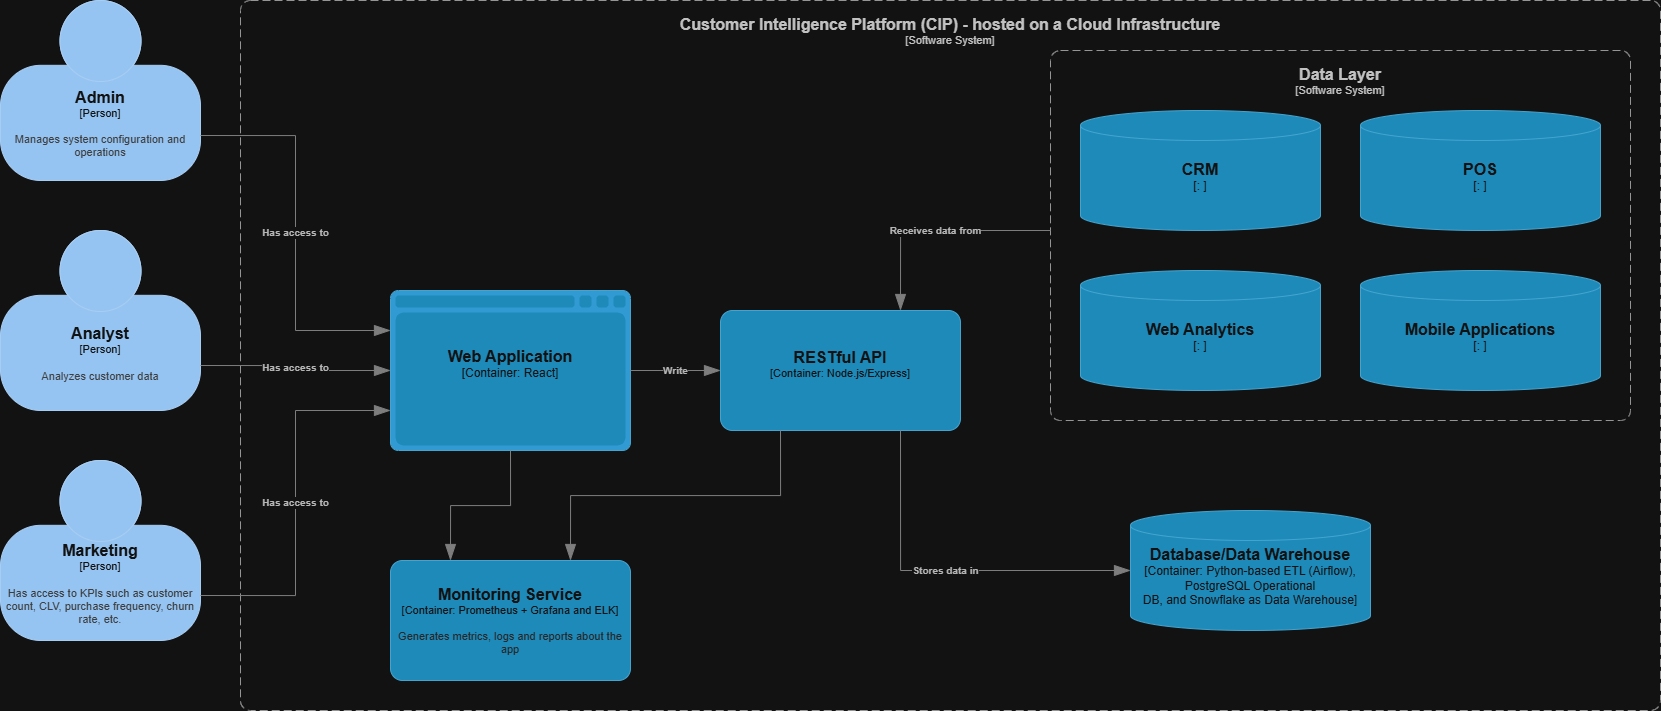

The diagram above was exported from draw.io. Its source (the exported page's mxGraphModel, read from the mxfile embedded in the PNG):
<mxGraphModel dx="1891" dy="1048" grid="1" gridSize="10" guides="1" tooltips="1" connect="1" arrows="1" fold="1" page="1" pageScale="1" pageWidth="850" pageHeight="1100" math="0" shadow="0">
  <root>
    <mxCell id="0" />
    <mxCell id="1" parent="0" />
    <object placeholders="1" c4Name="Admin" c4Type="Person" c4Description="Manages system configuration and operations" label="&lt;font style=&quot;font-size: 16px&quot;&gt;&lt;b&gt;%c4Name%&lt;/b&gt;&lt;/font&gt;&lt;div&gt;[%c4Type%]&lt;/div&gt;&lt;br&gt;&lt;div&gt;&lt;font style=&quot;font-size: 11px&quot;&gt;&lt;font color=&quot;#cccccc&quot;&gt;%c4Description%&lt;/font&gt;&lt;/div&gt;" id="FQmGFcKUcONYiw_ggBNq-1">
      <mxCell parent="1" style="html=1;fontSize=11;dashed=0;whiteSpace=wrap;fillColor=#083F75;strokeColor=#06315C;fontColor=#ffffff;shape=mxgraph.c4.person2;align=center;metaEdit=1;points=[[0.5,0,0],[1,0.5,0],[1,0.75,0],[0.75,1,0],[0.5,1,0],[0.25,1,0],[0,0.75,0],[0,0.5,0]];resizable=0;" vertex="1">
        <mxGeometry height="180" width="200" x="220" y="370" as="geometry" />
      </mxCell>
    </object>
    <object placeholders="1" c4Name="Marketing" c4Type="Person" c4Description="Has access to KPIs such as customer count, CLV, purchase frequency, churn rate, etc." label="&lt;font style=&quot;font-size: 16px&quot;&gt;&lt;b&gt;%c4Name%&lt;/b&gt;&lt;/font&gt;&lt;div&gt;[%c4Type%]&lt;/div&gt;&lt;br&gt;&lt;div&gt;&lt;font style=&quot;font-size: 11px&quot;&gt;&lt;font color=&quot;#cccccc&quot;&gt;%c4Description%&lt;/font&gt;&lt;/div&gt;" id="FQmGFcKUcONYiw_ggBNq-2">
      <mxCell parent="1" style="html=1;fontSize=11;dashed=0;whiteSpace=wrap;fillColor=#083F75;strokeColor=#06315C;fontColor=#ffffff;shape=mxgraph.c4.person2;align=center;metaEdit=1;points=[[0.5,0,0],[1,0.5,0],[1,0.75,0],[0.75,1,0],[0.5,1,0],[0.25,1,0],[0,0.75,0],[0,0.5,0]];resizable=0;" vertex="1">
        <mxGeometry height="180" width="200" x="220" y="830" as="geometry" />
      </mxCell>
    </object>
    <object placeholders="1" c4Name="Analyst" c4Type="Person" c4Description="Analyzes customer data" label="&lt;font style=&quot;font-size: 16px&quot;&gt;&lt;b&gt;%c4Name%&lt;/b&gt;&lt;/font&gt;&lt;div&gt;[%c4Type%]&lt;/div&gt;&lt;br&gt;&lt;div&gt;&lt;font style=&quot;font-size: 11px&quot;&gt;&lt;font color=&quot;#cccccc&quot;&gt;%c4Description%&lt;/font&gt;&lt;/div&gt;" id="FQmGFcKUcONYiw_ggBNq-3">
      <mxCell parent="1" style="html=1;fontSize=11;dashed=0;whiteSpace=wrap;fillColor=#083F75;strokeColor=#06315C;fontColor=#ffffff;shape=mxgraph.c4.person2;align=center;metaEdit=1;points=[[0.5,0,0],[1,0.5,0],[1,0.75,0],[0.75,1,0],[0.5,1,0],[0.25,1,0],[0,0.75,0],[0,0.5,0]];resizable=0;" vertex="1">
        <mxGeometry height="180" width="200" x="220" y="600" as="geometry" />
      </mxCell>
    </object>
    <object placeholders="1" c4Name="Customer Intelligence Platform (CIP) - hosted on a Cloud Infrastructure" c4Type="SystemScopeBoundary" c4Application="Software System" label="&lt;font style=&quot;font-size: 16px&quot;&gt;&lt;b&gt;&lt;div style=&quot;&quot;&gt;%c4Name%&lt;/div&gt;&lt;/b&gt;&lt;/font&gt;&lt;div style=&quot;&quot;&gt;[%c4Application%]&lt;/div&gt;" id="FQmGFcKUcONYiw_ggBNq-4">
      <mxCell parent="1" style="rounded=1;fontSize=11;whiteSpace=wrap;html=1;dashed=1;arcSize=20;fillColor=none;strokeColor=#666666;fontColor=#333333;labelBackgroundColor=none;align=center;verticalAlign=top;labelBorderColor=none;spacingTop=0;spacing=10;dashPattern=8 4;metaEdit=1;rotatable=0;perimeter=rectanglePerimeter;noLabel=0;labelPadding=0;allowArrows=0;connectable=0;expand=0;recursiveResize=0;editable=1;pointerEvents=0;absoluteArcSize=1;points=[[0.25,0,0],[0.5,0,0],[0.75,0,0],[1,0.25,0],[1,0.5,0],[1,0.75,0],[0.75,1,0],[0.5,1,0],[0.25,1,0],[0,0.75,0],[0,0.5,0],[0,0.25,0]];" vertex="1">
        <mxGeometry height="710" width="1420" x="460" y="370" as="geometry" />
      </mxCell>
    </object>
    <object placeholders="1" c4Name="Monitoring Service" c4Type="Container" c4Technology="Prometheus + Grafana and ELK" c4Description="Generates metrics, logs and reports about the app" label="&lt;font style=&quot;font-size: 16px&quot;&gt;&lt;b&gt;%c4Name%&lt;/b&gt;&lt;/font&gt;&lt;div&gt;[%c4Type%: %c4Technology%]&lt;/div&gt;&lt;br&gt;&lt;div&gt;&lt;font style=&quot;font-size: 11px&quot;&gt;&lt;font color=&quot;#E6E6E6&quot;&gt;%c4Description%&lt;/font&gt;&lt;/div&gt;" id="FQmGFcKUcONYiw_ggBNq-5">
      <mxCell parent="1" style="rounded=1;whiteSpace=wrap;html=1;fontSize=11;labelBackgroundColor=none;fillColor=#23A2D9;fontColor=#ffffff;align=center;arcSize=10;strokeColor=#0E7DAD;metaEdit=1;resizable=0;points=[[0.25,0,0],[0.5,0,0],[0.75,0,0],[1,0.25,0],[1,0.5,0],[1,0.75,0],[0.75,1,0],[0.5,1,0],[0.25,1,0],[0,0.75,0],[0,0.5,0],[0,0.25,0]];" vertex="1">
        <mxGeometry height="120" width="240" x="610" y="930" as="geometry" />
      </mxCell>
    </object>
    <object placeholders="1" c4Name="RESTful API" c4Type="Container" c4Technology="Node.js/Express" c4Description="" label="&lt;font style=&quot;font-size: 16px&quot;&gt;&lt;b&gt;%c4Name%&lt;/b&gt;&lt;/font&gt;&lt;div&gt;[%c4Type%: %c4Technology%]&lt;/div&gt;&lt;br&gt;&lt;div&gt;&lt;font style=&quot;font-size: 11px&quot;&gt;&lt;font color=&quot;#E6E6E6&quot;&gt;%c4Description%&lt;/font&gt;&lt;/div&gt;" id="FQmGFcKUcONYiw_ggBNq-6">
      <mxCell parent="1" style="rounded=1;whiteSpace=wrap;html=1;fontSize=11;labelBackgroundColor=none;fillColor=#23A2D9;fontColor=#ffffff;align=center;arcSize=10;strokeColor=#0E7DAD;metaEdit=1;resizable=0;points=[[0.25,0,0],[0.5,0,0],[0.75,0,0],[1,0.25,0],[1,0.5,0],[1,0.75,0],[0.75,1,0],[0.5,1,0],[0.25,1,0],[0,0.75,0],[0,0.5,0],[0,0.25,0]];" vertex="1">
        <mxGeometry height="120" width="240" x="940" y="680" as="geometry" />
      </mxCell>
    </object>
    <object placeholders="1" c4Name="Database/Data Warehouse" c4Type="Container" c4Technology="Python-based ETL (Airflow), PostgreSQL Operational &#10;DB, and Snowflake as Data Warehouse" c4Description="" label="&lt;font style=&quot;font-size: 16px&quot;&gt;&lt;b&gt;%c4Name%&lt;/b&gt;&lt;/font&gt;&lt;div&gt;[%c4Type%:&amp;nbsp;%c4Technology%]&lt;/div&gt;&lt;br&gt;&lt;div&gt;&lt;font style=&quot;font-size: 11px&quot;&gt;&lt;font color=&quot;#E6E6E6&quot;&gt;%c4Description%&lt;/font&gt;&lt;/div&gt;" id="FQmGFcKUcONYiw_ggBNq-7">
      <mxCell parent="1" style="shape=cylinder3;size=15;whiteSpace=wrap;html=1;boundedLbl=1;rounded=0;labelBackgroundColor=none;fillColor=#23A2D9;fontSize=12;fontColor=#ffffff;align=center;strokeColor=#0E7DAD;metaEdit=1;points=[[0.5,0,0],[1,0.25,0],[1,0.5,0],[1,0.75,0],[0.5,1,0],[0,0.75,0],[0,0.5,0],[0,0.25,0]];resizable=0;" vertex="1">
        <mxGeometry height="120" width="240" x="1350" y="880" as="geometry" />
      </mxCell>
    </object>
    <object placeholders="1" c4Name="Data Layer" c4Type="SystemScopeBoundary" c4Application="Software System" label="&lt;font style=&quot;font-size: 16px&quot;&gt;&lt;b&gt;&lt;div style=&quot;&quot;&gt;%c4Name%&lt;/div&gt;&lt;/b&gt;&lt;/font&gt;&lt;div style=&quot;&quot;&gt;[%c4Application%]&lt;/div&gt;" id="FQmGFcKUcONYiw_ggBNq-8">
      <mxCell parent="1" style="rounded=1;fontSize=11;whiteSpace=wrap;html=1;dashed=1;arcSize=20;fillColor=none;strokeColor=#666666;fontColor=#333333;labelBackgroundColor=none;align=center;verticalAlign=top;labelBorderColor=none;spacingTop=0;spacing=10;dashPattern=8 4;metaEdit=1;rotatable=0;perimeter=rectanglePerimeter;noLabel=0;labelPadding=0;allowArrows=0;connectable=0;expand=0;recursiveResize=0;editable=1;pointerEvents=0;absoluteArcSize=1;points=[[0.25,0,0],[0.5,0,0],[0.75,0,0],[1,0.25,0],[1,0.5,0],[1,0.75,0],[0.75,1,0],[0.5,1,0],[0.25,1,0],[0,0.75,0],[0,0.5,0],[0,0.25,0]];" vertex="1">
        <mxGeometry height="370" width="580" x="1270" y="420" as="geometry" />
      </mxCell>
    </object>
    <object placeholders="1" c4Name="Mobile Applications" c4Type="" c4Technology="" c4Description="" label="&lt;font style=&quot;font-size: 16px&quot;&gt;&lt;b&gt;%c4Name%&lt;/b&gt;&lt;/font&gt;&lt;div&gt;[%c4Type%:&amp;nbsp;%c4Technology%]&lt;/div&gt;&lt;br&gt;&lt;div&gt;&lt;font style=&quot;font-size: 11px&quot;&gt;&lt;font color=&quot;#E6E6E6&quot;&gt;%c4Description%&lt;/font&gt;&lt;/div&gt;" id="FQmGFcKUcONYiw_ggBNq-9">
      <mxCell parent="1" style="shape=cylinder3;size=15;whiteSpace=wrap;html=1;boundedLbl=1;rounded=0;labelBackgroundColor=none;fillColor=#23A2D9;fontSize=12;fontColor=#ffffff;align=center;strokeColor=#0E7DAD;metaEdit=1;points=[[0.5,0,0],[1,0.25,0],[1,0.5,0],[1,0.75,0],[0.5,1,0],[0,0.75,0],[0,0.5,0],[0,0.25,0]];resizable=0;" vertex="1">
        <mxGeometry height="120" width="240" x="1580" y="640" as="geometry" />
      </mxCell>
    </object>
    <object placeholders="1" c4Name="POS" c4Type="" c4Technology="" c4Description="" label="&lt;font style=&quot;font-size: 16px&quot;&gt;&lt;b&gt;%c4Name%&lt;/b&gt;&lt;/font&gt;&lt;div&gt;[%c4Type%:&amp;nbsp;%c4Technology%]&lt;/div&gt;&lt;br&gt;&lt;div&gt;&lt;font style=&quot;font-size: 11px&quot;&gt;&lt;font color=&quot;#E6E6E6&quot;&gt;%c4Description%&lt;/font&gt;&lt;/div&gt;" id="FQmGFcKUcONYiw_ggBNq-10">
      <mxCell parent="1" style="shape=cylinder3;size=15;whiteSpace=wrap;html=1;boundedLbl=1;rounded=0;labelBackgroundColor=none;fillColor=#23A2D9;fontSize=12;fontColor=#ffffff;align=center;strokeColor=#0E7DAD;metaEdit=1;points=[[0.5,0,0],[1,0.25,0],[1,0.5,0],[1,0.75,0],[0.5,1,0],[0,0.75,0],[0,0.5,0],[0,0.25,0]];resizable=0;" vertex="1">
        <mxGeometry height="120" width="240" x="1580" y="480" as="geometry" />
      </mxCell>
    </object>
    <object placeholders="1" c4Name="Web Analytics" c4Type="" c4Technology="" c4Description="" label="&lt;font style=&quot;font-size: 16px&quot;&gt;&lt;b&gt;%c4Name%&lt;/b&gt;&lt;/font&gt;&lt;div&gt;[%c4Type%:&amp;nbsp;%c4Technology%]&lt;/div&gt;&lt;br&gt;&lt;div&gt;&lt;font style=&quot;font-size: 11px&quot;&gt;&lt;font color=&quot;#E6E6E6&quot;&gt;%c4Description%&lt;/font&gt;&lt;/div&gt;" id="FQmGFcKUcONYiw_ggBNq-11">
      <mxCell parent="1" style="shape=cylinder3;size=15;whiteSpace=wrap;html=1;boundedLbl=1;rounded=0;labelBackgroundColor=none;fillColor=#23A2D9;fontSize=12;fontColor=#ffffff;align=center;strokeColor=#0E7DAD;metaEdit=1;points=[[0.5,0,0],[1,0.25,0],[1,0.5,0],[1,0.75,0],[0.5,1,0],[0,0.75,0],[0,0.5,0],[0,0.25,0]];resizable=0;" vertex="1">
        <mxGeometry height="120" width="240" x="1300" y="640" as="geometry" />
      </mxCell>
    </object>
    <object placeholders="1" c4Name="CRM" c4Type="" c4Technology="" c4Description="" label="&lt;font style=&quot;font-size: 16px&quot;&gt;&lt;b&gt;%c4Name%&lt;/b&gt;&lt;/font&gt;&lt;div&gt;[%c4Type%:&amp;nbsp;%c4Technology%]&lt;/div&gt;&lt;br&gt;&lt;div&gt;&lt;font style=&quot;font-size: 11px&quot;&gt;&lt;font color=&quot;#E6E6E6&quot;&gt;%c4Description%&lt;/font&gt;&lt;/div&gt;" id="FQmGFcKUcONYiw_ggBNq-12">
      <mxCell parent="1" style="shape=cylinder3;size=15;whiteSpace=wrap;html=1;boundedLbl=1;rounded=0;labelBackgroundColor=none;fillColor=#23A2D9;fontSize=12;fontColor=#ffffff;align=center;strokeColor=#0E7DAD;metaEdit=1;points=[[0.5,0,0],[1,0.25,0],[1,0.5,0],[1,0.75,0],[0.5,1,0],[0,0.75,0],[0,0.5,0],[0,0.25,0]];resizable=0;" vertex="1">
        <mxGeometry height="120" width="240" x="1300" y="480" as="geometry" />
      </mxCell>
    </object>
    <object placeholders="1" c4Name="Web Application" c4Type="Container" c4Technology="React" c4Description="" label="&lt;font style=&quot;font-size: 16px&quot;&gt;&lt;b&gt;%c4Name%&lt;/b&gt;&lt;/font&gt;&lt;div&gt;[%c4Type%:&amp;nbsp;%c4Technology%]&lt;/div&gt;&lt;br&gt;&lt;div&gt;&lt;font style=&quot;font-size: 11px&quot;&gt;&lt;font color=&quot;#E6E6E6&quot;&gt;%c4Description%&lt;/font&gt;&lt;/div&gt;" id="FQmGFcKUcONYiw_ggBNq-13">
      <mxCell parent="1" style="shape=mxgraph.c4.webBrowserContainer2;whiteSpace=wrap;html=1;boundedLbl=1;rounded=0;labelBackgroundColor=none;strokeColor=#118ACD;fillColor=#23A2D9;strokeColor=#118ACD;strokeColor2=#0E7DAD;fontSize=12;fontColor=#ffffff;align=center;metaEdit=1;points=[[0.5,0,0],[1,0.25,0],[1,0.5,0],[1,0.75,0],[0.5,1,0],[0,0.75,0],[0,0.5,0],[0,0.25,0]];resizable=0;" vertex="1">
        <mxGeometry height="160" width="240" x="610" y="660" as="geometry" />
      </mxCell>
    </object>
    <object placeholders="1" c4Type="Relationship" c4Description="Has access to" label="&lt;div style=&quot;text-align: left&quot;&gt;&lt;div style=&quot;text-align: center&quot;&gt;&lt;b&gt;%c4Description%&lt;/b&gt;&lt;/div&gt;" id="FQmGFcKUcONYiw_ggBNq-14">
      <mxCell edge="1" parent="1" source="FQmGFcKUcONYiw_ggBNq-1" style="endArrow=blockThin;html=1;fontSize=10;fontColor=#404040;strokeWidth=1;endFill=1;strokeColor=#828282;elbow=vertical;metaEdit=1;endSize=14;startSize=14;jumpStyle=arc;jumpSize=16;rounded=0;edgeStyle=orthogonalEdgeStyle;exitX=1;exitY=0.75;exitDx=0;exitDy=0;exitPerimeter=0;entryX=0;entryY=0.25;entryDx=0;entryDy=0;entryPerimeter=0;" target="FQmGFcKUcONYiw_ggBNq-13">
        <mxGeometry relative="1" width="240" as="geometry">
          <mxPoint x="350" y="539.47" as="sourcePoint" />
          <mxPoint x="590" y="539.47" as="targetPoint" />
        </mxGeometry>
      </mxCell>
    </object>
    <object placeholders="1" c4Type="Relationship" c4Description="Has access to" label="&lt;div style=&quot;text-align: left&quot;&gt;&lt;div style=&quot;text-align: center&quot;&gt;&lt;b&gt;%c4Description%&lt;/b&gt;&lt;/div&gt;" id="FQmGFcKUcONYiw_ggBNq-15">
      <mxCell edge="1" parent="1" source="FQmGFcKUcONYiw_ggBNq-3" style="endArrow=blockThin;html=1;fontSize=10;fontColor=#404040;strokeWidth=1;endFill=1;strokeColor=#828282;elbow=vertical;metaEdit=1;endSize=14;startSize=14;jumpStyle=arc;jumpSize=16;rounded=0;edgeStyle=orthogonalEdgeStyle;exitX=1;exitY=0.75;exitDx=0;exitDy=0;exitPerimeter=0;entryX=0;entryY=0.5;entryDx=0;entryDy=0;entryPerimeter=0;" target="FQmGFcKUcONYiw_ggBNq-13">
        <mxGeometry relative="1" width="240" as="geometry">
          <mxPoint x="290" y="758.95" as="sourcePoint" />
          <mxPoint x="530" y="758.95" as="targetPoint" />
        </mxGeometry>
      </mxCell>
    </object>
    <object placeholders="1" c4Type="Relationship" c4Description="Has access to" label="&lt;div style=&quot;text-align: left&quot;&gt;&lt;div style=&quot;text-align: center&quot;&gt;&lt;b&gt;%c4Description%&lt;/b&gt;&lt;/div&gt;" id="FQmGFcKUcONYiw_ggBNq-16">
      <mxCell edge="1" parent="1" source="FQmGFcKUcONYiw_ggBNq-2" style="endArrow=blockThin;html=1;fontSize=10;fontColor=#404040;strokeWidth=1;endFill=1;strokeColor=#828282;elbow=vertical;metaEdit=1;endSize=14;startSize=14;jumpStyle=arc;jumpSize=16;rounded=0;edgeStyle=orthogonalEdgeStyle;exitX=1;exitY=0.75;exitDx=0;exitDy=0;exitPerimeter=0;entryX=0;entryY=0.75;entryDx=0;entryDy=0;entryPerimeter=0;" target="FQmGFcKUcONYiw_ggBNq-13">
        <mxGeometry relative="1" width="240" as="geometry">
          <mxPoint x="330" y="1010" as="sourcePoint" />
          <mxPoint x="570" y="1010" as="targetPoint" />
        </mxGeometry>
      </mxCell>
    </object>
    <object placeholders="1" c4Type="Relationship" id="FQmGFcKUcONYiw_ggBNq-17">
      <mxCell edge="1" parent="1" source="FQmGFcKUcONYiw_ggBNq-13" style="endArrow=blockThin;html=1;fontSize=10;fontColor=#404040;strokeWidth=1;endFill=1;strokeColor=#828282;elbow=vertical;metaEdit=1;endSize=14;startSize=14;jumpStyle=arc;jumpSize=16;rounded=0;edgeStyle=orthogonalEdgeStyle;exitX=0.5;exitY=1;exitDx=0;exitDy=0;exitPerimeter=0;entryX=0.25;entryY=0;entryDx=0;entryDy=0;entryPerimeter=0;" target="FQmGFcKUcONYiw_ggBNq-5">
        <mxGeometry relative="1" width="240" as="geometry">
          <mxPoint x="820" y="840" as="sourcePoint" />
          <mxPoint x="1060" y="840" as="targetPoint" />
        </mxGeometry>
      </mxCell>
    </object>
    <object placeholders="1" c4Type="Relationship" id="FQmGFcKUcONYiw_ggBNq-18">
      <mxCell edge="1" parent="1" source="FQmGFcKUcONYiw_ggBNq-6" style="endArrow=blockThin;html=1;fontSize=10;fontColor=#404040;strokeWidth=1;endFill=1;strokeColor=#828282;elbow=vertical;metaEdit=1;endSize=14;startSize=14;jumpStyle=arc;jumpSize=16;rounded=0;edgeStyle=orthogonalEdgeStyle;exitX=0.25;exitY=1;exitDx=0;exitDy=0;exitPerimeter=0;entryX=0.75;entryY=0;entryDx=0;entryDy=0;entryPerimeter=0;" target="FQmGFcKUcONYiw_ggBNq-5">
        <mxGeometry relative="1" width="240" as="geometry">
          <mxPoint x="940" y="910" as="sourcePoint" />
          <mxPoint x="1180" y="910" as="targetPoint" />
        </mxGeometry>
      </mxCell>
    </object>
    <object placeholders="1" c4Type="Relationship" c4Description="Write" label="&lt;div style=&quot;text-align: left&quot;&gt;&lt;div style=&quot;text-align: center&quot;&gt;&lt;b&gt;%c4Description%&lt;/b&gt;&lt;/div&gt;" id="FQmGFcKUcONYiw_ggBNq-19">
      <mxCell edge="1" parent="1" source="FQmGFcKUcONYiw_ggBNq-13" style="endArrow=blockThin;html=1;fontSize=10;fontColor=#404040;strokeWidth=1;endFill=1;strokeColor=#828282;elbow=vertical;metaEdit=1;endSize=14;startSize=14;jumpStyle=arc;jumpSize=16;rounded=0;edgeStyle=orthogonalEdgeStyle;exitX=1;exitY=0.5;exitDx=0;exitDy=0;exitPerimeter=0;entryX=0;entryY=0.5;entryDx=0;entryDy=0;entryPerimeter=0;" target="FQmGFcKUcONYiw_ggBNq-6">
        <mxGeometry relative="1" width="240" as="geometry">
          <mxPoint x="780" y="850" as="sourcePoint" />
          <mxPoint x="950" y="740" as="targetPoint" />
        </mxGeometry>
      </mxCell>
    </object>
    <object placeholders="1" c4Type="Relationship" c4Description="Stores data in" label="&lt;div style=&quot;text-align: left&quot;&gt;&lt;div style=&quot;text-align: center&quot;&gt;&lt;b&gt;%c4Description%&lt;/b&gt;&lt;/div&gt;" id="FQmGFcKUcONYiw_ggBNq-20">
      <mxCell edge="1" parent="1" source="FQmGFcKUcONYiw_ggBNq-6" style="endArrow=blockThin;html=1;fontSize=10;fontColor=#404040;strokeWidth=1;endFill=1;strokeColor=#828282;elbow=vertical;metaEdit=1;endSize=14;startSize=14;jumpStyle=arc;jumpSize=16;rounded=0;edgeStyle=orthogonalEdgeStyle;exitX=0.75;exitY=1;exitDx=0;exitDy=0;exitPerimeter=0;entryX=0;entryY=0.5;entryDx=0;entryDy=0;entryPerimeter=0;" target="FQmGFcKUcONYiw_ggBNq-7">
        <mxGeometry relative="1" width="240" as="geometry">
          <mxPoint x="999.9999999999998" y="935" as="sourcePoint" />
          <mxPoint x="1260" y="1045" as="targetPoint" />
        </mxGeometry>
      </mxCell>
    </object>
    <object placeholders="1" c4Type="Relationship" c4Description="Receives data from" label="&lt;div style=&quot;text-align: left&quot;&gt;&lt;div style=&quot;text-align: center&quot;&gt;&lt;b&gt;%c4Description%&lt;/b&gt;&lt;/div&gt;" id="FQmGFcKUcONYiw_ggBNq-21">
      <mxCell edge="1" parent="1" style="endArrow=blockThin;html=1;fontSize=10;fontColor=#404040;strokeWidth=1;endFill=1;strokeColor=#828282;elbow=vertical;metaEdit=1;endSize=14;startSize=14;jumpStyle=arc;jumpSize=16;rounded=0;edgeStyle=orthogonalEdgeStyle;entryX=0.75;entryY=0;entryDx=0;entryDy=0;entryPerimeter=0;" target="FQmGFcKUcONYiw_ggBNq-6">
        <mxGeometry relative="1" width="240" as="geometry">
          <mxPoint x="1270" y="600" as="sourcePoint" />
          <mxPoint x="1180" y="530" as="targetPoint" />
        </mxGeometry>
      </mxCell>
    </object>
  </root>
</mxGraphModel>